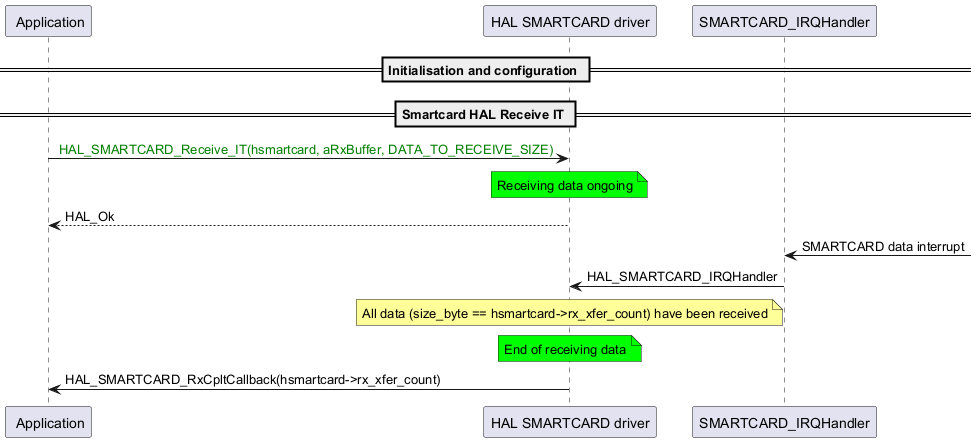

The diagram above was rendered by PlantUML. Its source (embedded in the PNG):
@startuml
participant " Application" as p1
participant "HAL SMARTCARD driver" as p2
participant "SMARTCARD_IRQHandler" as p3

== Initialisation and configuration ==
== Smartcard HAL Receive IT ==

p1->p2: <color: green> HAL_SMARTCARD_Receive_IT(hsmartcard, aRxBuffer, DATA_TO_RECEIVE_SIZE)
note over p2 #00FF00
Receiving data ongoing
end note
p2-->p1: HAL_Ok

p3<-: SMARTCARD data interrupt
p3->p2: HAL_SMARTCARD_IRQHandler
note over p2 #FFFF99
All data (size_byte == hsmartcard->rx_xfer_count) have been received
end note
note over p2 #00FF00
End of receiving data
end note
p2->p1: HAL_SMARTCARD_RxCpltCallback(hsmartcard->rx_xfer_count)
@enduml